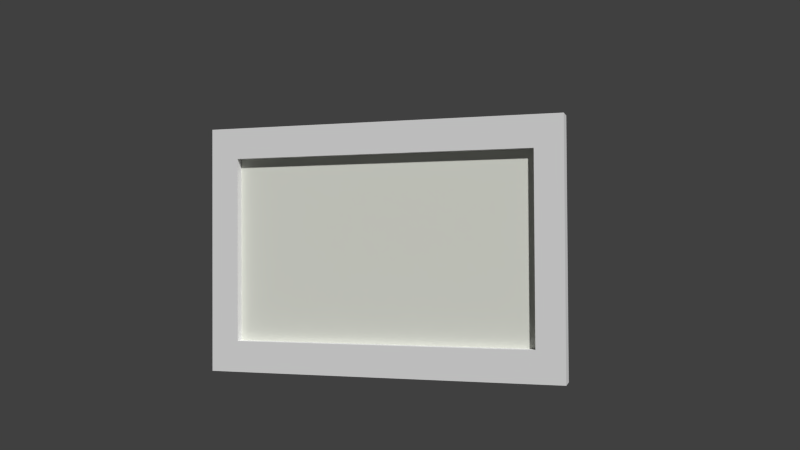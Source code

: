 # Source: back_hall_photo08.blend  (saved by Blender 2.93.21; exported with 4.5.12 LTS)
import bpy
from mathutils import Matrix  # noqa: F401  (used for matrix-valued properties, if any)

bpy.ops.wm.read_factory_settings(use_empty=True)
scene = bpy.context.scene
scene.name = 'Scene'

# ---- collections
col_collection_5 = bpy.data.collections.new('Collection 5'); scene.collection.children.link(col_collection_5)
col_collection_20 = bpy.data.collections.new('Collection 20'); scene.collection.children.link(col_collection_20)
col_collection_20.hide_render = True
col_collection_20.hide_viewport = True

# ---- materials (node trees are filled in below, after node groups)
mat_back_hall_painting08_canvas = bpy.data.materials.new('back_hall_painting08_canvas')
mat_back_hall_painting08_canvas.alpha_threshold = 0.0
mat_back_hall_painting08_canvas.use_transparent_shadow = False
mat_back_hall_painting08_canvas.diffuse_color = (0.7854, 0.8, 0.7258, 1.0)
mat_back_hall_painting08_canvas.roughness = 0.5
mat_back_hall_painting08_canvas.specular_intensity = 0.0
mat_frame08 = bpy.data.materials.new('frame08')
mat_frame08.alpha_threshold = 0.0
mat_frame08.use_transparent_shadow = False
mat_frame08.roughness = 0.5
mat_frame08.specular_intensity = 0.02778

# ---- material node trees

# ---- world
world_world = bpy.data.worlds.new('World'); scene.world = world_world
world_world.color = (0.05088, 0.05088, 0.05088)
world_world.use_sun_shadow = False
world_world.sun_shadow_jitter_overblur = 0.0
world_world.cycles.sampling_method = 'MANUAL'
world_world.cycles.sample_map_resolution = 256

# ---- cameras
cam_camera = bpy.data.cameras.new('Camera')
cam_camera.clip_end = 100.0
cam_camera.lens = 35.0
cam_camera.sensor_width = 32.0
cam_camera.sensor_height = 18.0
cam_camera.ortho_scale = 7.314
cam_camera.dof.focus_distance = 0.0
cam_camera.dof.aperture_fstop = 128.0

# ---- meshes
me_plane = bpy.data.meshes.new('Plane')
me_plane.from_pydata([(-0.7142, -5.392e-08, -1.022), (0.7142, -5.392e-08, -1.022), (-0.7142, 5.392e-08, -0.1362), (0.7142, 5.392e-08, -0.1362)], [], [(0, 1, 3, 2)])
_uv = me_plane.uv_layers.new(name='UVMap')
_uv.uv.foreach_set('vector', [0.0, 2.384e-07, 1.0, 0.0, 1.0, 1.0, 0.0, 1.0])
me_plane.materials.append(mat_back_hall_painting08_canvas)
me_plane.use_remesh_preserve_volume = False
me_plane.use_remesh_preserve_attributes = False
me_plane.use_mirror_vertex_groups = False
me_plane.update()
me_plane_005 = bpy.data.meshes.new('Plane.005')
me_plane_005.from_pydata([(-0.0005051, 0.02324, 0.8274), (-0.000505, 0.02324, -0.8342), (1.147, 0.02324, 0.8274), (1.147, 0.02324, -0.8342), (1.002, 0.02324, 0.8274), (0.1433, 0.02324, 0.8274), (0.1433, 0.02324, -0.8342), (1.002, 0.02324, -0.8342), (-0.000505, 0.02324, 0.6994), (-0.0005049, 0.02324, -0.7012), (1.147, 0.02324, -0.7012), (1.147, 0.02324, 0.6994), (0.1433, 0.02324, -0.7012), (0.1433, 0.02324, 0.6994), (1.002, 0.02324, -0.7012), (1.002, 0.02324, 0.6994), (-0.0005051, -0.06971, 0.8274), (-0.000505, -0.06971, -0.8342), (1.147, -0.06971, 0.8274), (1.147, -0.06971, -0.8342), (1.002, -0.06971, 0.8274), (0.1433, -0.06971, 0.8274), (0.1433, -0.06971, -0.8342), (1.002, -0.06971, -0.8342), (-0.0005051, -0.06971, 0.6994), (-0.000505, -0.06971, -0.7012), (1.147, -0.06971, -0.7012), (1.147, -0.06971, 0.6994), (0.1433, -0.06971, -0.7012), (0.1433, -0.06971, 0.6994), (1.002, -0.06971, -0.7012), (1.002, -0.06971, 0.6994)], [], [(14, 10, 3, 7), (9, 12, 6, 1), (12, 14, 7, 6), (4, 2, 11, 15), (15, 11, 10, 14), (0, 5, 13, 8), (8, 13, 12, 9), (5, 4, 15, 13), (30, 23, 19, 26), (25, 17, 22, 28), (28, 22, 23, 30), (20, 31, 27, 18), (31, 30, 26, 27), (16, 24, 29, 21), (24, 25, 28, 29), (21, 29, 31, 20), (6, 7, 23, 22), (4, 5, 21, 20), (11, 2, 18, 27), (9, 1, 17, 25), (3, 10, 26, 19), (14, 12, 28, 30), (0, 8, 24, 16), (1, 6, 22, 17), (15, 14, 30, 31), (2, 4, 20, 18), (12, 13, 29, 28), (7, 3, 19, 23), (10, 11, 27, 26), (5, 0, 16, 21), (8, 9, 25, 24), (13, 15, 31, 29)])
_uv = me_plane_005.uv_layers.new(name='UVMap')
_uv.uv.foreach_set('vector', [0.8887, 0.9171, 0.9956, 0.9171, 0.9956, 0.9965, 0.8887, 0.9965, 0.005138, 0.9171, 0.09855, 0.9171, 0.09855, 0.9965, 0.005138, 0.9965, 0.09855, 0.9171, 0.8887, 0.9171, 0.8887, 0.9965, 0.09855, 0.9965, 0.8887, 0.004604, 0.9956, 0.004604, 0.9956, 0.081, 0.8887, 0.081, 0.8887, 0.081, 0.9956, 0.081, 0.9956, 0.9171, 0.8887, 0.9171, 0.005136, 0.004604, 0.09855, 0.004604, 0.09855, 0.081, 0.005136, 0.081, 0.005136, 0.081, 0.09855, 0.081, 0.09855, 0.9171, 0.005138, 0.9171, 0.09855, 0.004604, 0.8887, 0.004604, 0.8887, 0.081, 0.09855, 0.081, 0.8892, 0.08056, 0.8892, 0.0008965, 0.9959, 0.0008965, 0.9959, 0.08056, 0.002059, 0.08056, 0.002059, 0.0008965, 0.1015, 0.0008965, 0.1015, 0.08056, 0.1015, 0.08056, 0.1015, 0.0008965, 0.8892, 0.0008965, 0.8892, 0.08056, 0.8892, 0.9961, 0.8892, 0.9195, 0.9959, 0.9195, 0.9959, 0.9961, 0.8892, 0.9195, 0.8892, 0.08056, 0.9959, 0.08056, 0.9959, 0.9195, 0.002059, 0.9961, 0.00206, 0.9195, 0.1015, 0.9195, 0.1015, 0.9961, 0.00206, 0.9195, 0.002059, 0.08056, 0.1015, 0.08056, 0.1015, 0.9195, 0.1015, 0.9961, 0.1015, 0.9195, 0.8892, 0.9195, 0.8892, 0.9961, 0.9453, 0.03634, 0.9453, 0.2011, 0.9293, 0.2011, 0.9293, 0.03634, 0.9452, 0.5365, 0.9452, 0.7013, 0.9293, 0.7013, 0.9293, 0.5365, 0.9342, 0.4896, 0.9342, 0.5116, 0.9168, 0.5116, 0.9168, 0.4896, 0.9193, 0.4519, 0.9193, 0.4747, 0.92, 0.4747, 0.92, 0.4519, 0.9342, 0.226, 0.9342, 0.2489, 0.9168, 0.2489, 0.9168, 0.226, 0.9454, 0.5819, 0.9454, 0.4171, 0.9614, 0.4171, 0.9614, 0.5819, 0.9466, 0.726, 0.9466, 0.748, 0.9479, 0.748, 0.9479, 0.726, 0.9466, 0.01164, 0.9453, 0.03634, 0.9293, 0.03634, 0.9479, 0.01164, 0.9454, 0.8226, 0.9454, 0.5819, 0.9614, 0.5819, 0.9614, 0.8226, 0.9342, 0.5116, 0.9452, 0.5365, 0.9293, 0.5365, 0.9168, 0.5116, 0.9454, 0.4171, 0.9454, 0.1764, 0.9614, 0.1764, 0.9614, 0.4171, 0.9453, 0.2011, 0.9342, 0.226, 0.9168, 0.226, 0.9293, 0.2011, 0.9342, 0.2489, 0.9342, 0.4896, 0.9168, 0.4896, 0.9168, 0.2489, 0.9452, 0.7013, 0.9466, 0.726, 0.9479, 0.726, 0.9293, 0.7013, 0.9193, 0.2112, 0.9193, 0.4519, 0.92, 0.4519, 0.92, 0.2112, 0.9454, 0.1764, 0.9454, 0.01164, 0.9614, 0.01164, 0.9614, 0.1764])
me_plane_005.materials.append(mat_frame08)
me_plane_005.use_remesh_preserve_volume = False
me_plane_005.use_remesh_preserve_attributes = False
me_plane_005.use_mirror_vertex_groups = False
me_plane_005.update()
arm_back_hall_painting05_armature = bpy.data.armatures.new('back_hall_painting05_armature')  # bones are not reproduced

# ---- objects
ob_back_hall_painting05_armature = bpy.data.objects.new('back_hall_painting05_armature', arm_back_hall_painting05_armature)
ob_canvas = bpy.data.objects.new('canvas', me_plane)
ob_frame = bpy.data.objects.new('frame', me_plane_005)
ob_camera = bpy.data.objects.new('Camera', cam_camera)

# ---- transforms, parenting, visibility, modifiers, constraints
ob_back_hall_painting05_armature.location = (0.0, 0.0, 0.0)
ob_back_hall_painting05_armature.lineart.crease_threshold = 0.0
ob_canvas.parent = ob_back_hall_painting05_armature
ob_canvas.location = (0.0, -0.03029, 0.0)
ob_canvas.lineart.crease_threshold = 0.0
_vg = ob_canvas.vertex_groups.new(name='back_hall_painting05_bone')
_vg.add([0, 1, 2, 3], 1.0, 'REPLACE')
_m = ob_canvas.modifiers.new('Armature', 'ARMATURE')
_m.object = ob_back_hall_painting05_armature
ob_frame.parent = ob_back_hall_painting05_armature
ob_frame.location = (0.0, 0.0, 0.0)
ob_frame.rotation_euler = (-0.0, 1.571, 0.0)
ob_frame.lineart.crease_threshold = 0.0
_vg = ob_frame.vertex_groups.new(name='bedroom_sw_painting01_bone')
_vg.add([0, 1, 2, 3, 4, 5, 6, 7, 8, 9, 10, 11, 12, 13, 14, 15, 16, 17, 18, 19, 20, 21, 22, 23, 24, 25, 26, 27, 28, 29, 30, 31], 1.0, 'REPLACE')
_vg = ob_frame.vertex_groups.new(name='back_hall_painting05_bone')
for _i, _w in zip([0, 1, 2, 3, 4, 5, 6, 7, 8, 9, 10, 11, 12, 13, 14, 15, 16, 17, 18, 19, 20, 21, 22, 23, 24, 25, 26, 27, 28, 29, 30, 31], [1.0, 1.0, 1.0, 1.0, 1.0, 1.0, 1.0, 1.0, 1.0, 1.0, 1.0, 1.0, 1.0, 1.0, 1.0, 1.0, 1.0, 1.0, 1.0, 1.0, 1.0, 1.0, 1.0, 1.0, 1.0, 1.0, 1.0, 1.0, 1.0, 1.0, 1.0, 1.0]): _vg.add([_i], _w, 'REPLACE')
_m = ob_frame.modifiers.new('Armature', 'ARMATURE')
_m.object = ob_back_hall_painting05_armature
ob_camera.location = (1.257, -3.787, -0.5517)
ob_camera.rotation_euler = (1.593, 0.005424, 0.3014)
ob_camera.lock_rotations_4d = False
ob_camera.empty_display_type = 'ARROWS'
ob_camera.color = (0.0, 0.0, 0.0, 0.0)
ob_camera.display_type = 'WIRE'
ob_camera.lineart.crease_threshold = 0.0

# ---- collection membership
col_collection_5.objects.link(ob_back_hall_painting05_armature)
col_collection_5.objects.link(ob_canvas)
col_collection_5.objects.link(ob_frame)
col_collection_20.objects.link(ob_camera)

# ---- scene / render settings (as saved in the file)
scene.camera = ob_camera
scene.frame_start = 1; scene.frame_end = 21; scene.frame_set(1)
scene.render.engine = 'BLENDER_EEVEE_NEXT'
scene.render.image_settings.color_mode = 'RGB'
scene.render.image_settings.compression = 90
scene.render.resolution_percentage = 50
scene.render.dither_intensity = 0.0
scene.render.bake_margin = 2
scene.cycles.use_denoising = False
scene.cycles.samples = 10
scene.cycles.sampling_pattern = 'TABULATED_SOBOL'
scene.cycles.light_sampling_threshold = 0.0
scene.cycles.use_adaptive_sampling = False
scene.cycles.use_light_tree = False
scene.cycles.blur_glossy = 0.0
scene.cycles.volume_bounces = 1
scene.cycles.pixel_filter_type = 'GAUSSIAN'
scene.cycles.sample_clamp_indirect = 0.0
scene.view_settings.view_transform = 'Standard'
bpy.context.view_layer.update()

# ---- added for rendering (the .blend has no usable light): sun
light_auto_sun = bpy.data.lights.new('AutoSun', 'SUN')
light_auto_sun.energy = 3.0
light_auto_sun.angle = 0.0523599
ob_auto_sun = bpy.data.objects.new('AutoSun', light_auto_sun)
scene.collection.objects.link(ob_auto_sun)
ob_auto_sun.rotation_euler = (0.872665, 0.174533, 0.523599)
bpy.context.view_layer.update()
